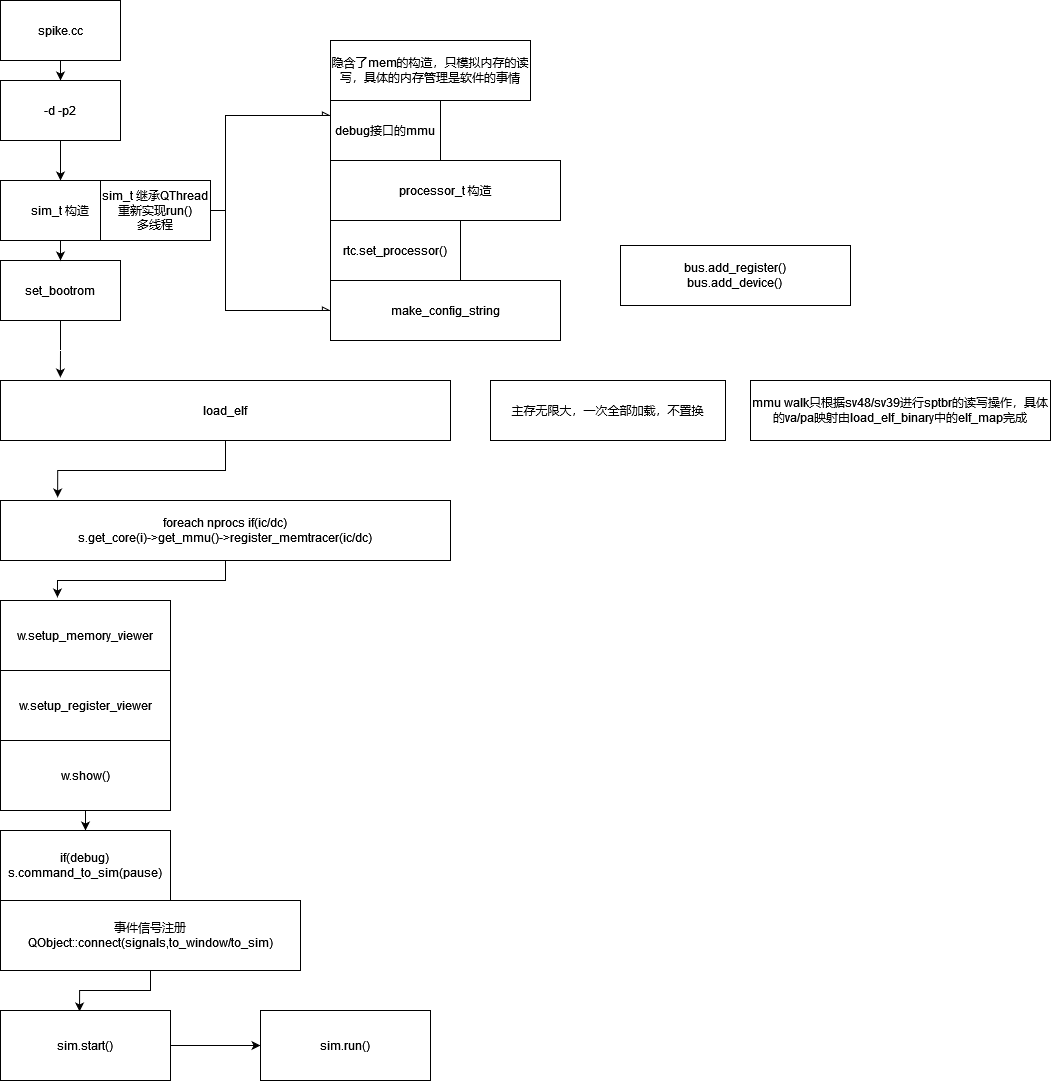

The diagram above was exported from draw.io. Its source (the exported page's mxGraphModel, read from the mxfile embedded in the PNG):
<mxGraphModel dx="2062" dy="1112" grid="1" gridSize="10" guides="1" tooltips="1" connect="1" arrows="1" fold="1" page="1" pageScale="1" pageWidth="827" pageHeight="1169" math="0" shadow="0">
  <root>
    <mxCell id="0" />
    <mxCell id="1" parent="0" />
    <mxCell id="FIySClJUXOT9RO7qsQ9i-23" style="edgeStyle=orthogonalEdgeStyle;rounded=0;orthogonalLoop=1;jettySize=auto;html=1;entryX=0.5;entryY=0;entryDx=0;entryDy=0;" edge="1" parent="1" source="FIySClJUXOT9RO7qsQ9i-1" target="FIySClJUXOT9RO7qsQ9i-3">
      <mxGeometry relative="1" as="geometry" />
    </mxCell>
    <mxCell id="FIySClJUXOT9RO7qsQ9i-1" value="spike.cc" style="rounded=0;whiteSpace=wrap;html=1;" vertex="1" parent="1">
      <mxGeometry x="40" y="280" width="120" height="60" as="geometry" />
    </mxCell>
    <mxCell id="FIySClJUXOT9RO7qsQ9i-26" style="edgeStyle=orthogonalEdgeStyle;rounded=0;orthogonalLoop=1;jettySize=auto;html=1;entryX=0.335;entryY=-0.043;entryDx=0;entryDy=0;entryPerimeter=0;" edge="1" parent="1" source="FIySClJUXOT9RO7qsQ9i-2" target="FIySClJUXOT9RO7qsQ9i-6">
      <mxGeometry relative="1" as="geometry" />
    </mxCell>
    <mxCell id="FIySClJUXOT9RO7qsQ9i-2" value="&lt;div&gt;foreach nprocs if(ic/dc)&lt;br&gt;&lt;/div&gt;&lt;div&gt;s.get_core(i)-&amp;gt;get_mmu()-&amp;gt;register_memtracer(ic/dc)&lt;/div&gt;" style="rounded=0;whiteSpace=wrap;html=1;" vertex="1" parent="1">
      <mxGeometry x="40" y="780" width="450" height="60" as="geometry" />
    </mxCell>
    <mxCell id="FIySClJUXOT9RO7qsQ9i-28" style="edgeStyle=orthogonalEdgeStyle;rounded=0;orthogonalLoop=1;jettySize=auto;html=1;entryX=0.5;entryY=0;entryDx=0;entryDy=0;" edge="1" parent="1" source="FIySClJUXOT9RO7qsQ9i-3" target="FIySClJUXOT9RO7qsQ9i-5">
      <mxGeometry relative="1" as="geometry">
        <mxPoint x="100" y="450" as="targetPoint" />
      </mxGeometry>
    </mxCell>
    <mxCell id="FIySClJUXOT9RO7qsQ9i-3" value="-d -p2" style="rounded=0;whiteSpace=wrap;html=1;" vertex="1" parent="1">
      <mxGeometry x="40" y="360" width="120" height="60" as="geometry" />
    </mxCell>
    <mxCell id="FIySClJUXOT9RO7qsQ9i-24" style="edgeStyle=orthogonalEdgeStyle;rounded=0;orthogonalLoop=1;jettySize=auto;html=1;entryX=0.133;entryY=-0.05;entryDx=0;entryDy=0;entryPerimeter=0;" edge="1" parent="1" source="FIySClJUXOT9RO7qsQ9i-4" target="FIySClJUXOT9RO7qsQ9i-13">
      <mxGeometry relative="1" as="geometry" />
    </mxCell>
    <mxCell id="FIySClJUXOT9RO7qsQ9i-4" value="set_bootrom" style="rounded=0;whiteSpace=wrap;html=1;" vertex="1" parent="1">
      <mxGeometry x="40" y="540" width="120" height="60" as="geometry" />
    </mxCell>
    <mxCell id="FIySClJUXOT9RO7qsQ9i-18" style="edgeStyle=orthogonalEdgeStyle;rounded=0;orthogonalLoop=1;jettySize=auto;html=1;entryX=0;entryY=0.25;entryDx=0;entryDy=0;endArrow=async;endFill=0;" edge="1" parent="1" source="FIySClJUXOT9RO7qsQ9i-5" target="FIySClJUXOT9RO7qsQ9i-14">
      <mxGeometry relative="1" as="geometry" />
    </mxCell>
    <mxCell id="FIySClJUXOT9RO7qsQ9i-19" style="edgeStyle=orthogonalEdgeStyle;rounded=0;orthogonalLoop=1;jettySize=auto;html=1;entryX=0;entryY=0.5;entryDx=0;entryDy=0;endArrow=async;endFill=0;" edge="1" parent="1" source="FIySClJUXOT9RO7qsQ9i-5" target="FIySClJUXOT9RO7qsQ9i-17">
      <mxGeometry relative="1" as="geometry" />
    </mxCell>
    <mxCell id="FIySClJUXOT9RO7qsQ9i-30" style="edgeStyle=orthogonalEdgeStyle;rounded=0;orthogonalLoop=1;jettySize=auto;html=1;entryX=0.5;entryY=0;entryDx=0;entryDy=0;" edge="1" parent="1" source="FIySClJUXOT9RO7qsQ9i-5" target="FIySClJUXOT9RO7qsQ9i-4">
      <mxGeometry relative="1" as="geometry" />
    </mxCell>
    <mxCell id="FIySClJUXOT9RO7qsQ9i-5" value="sim_t 构造" style="rounded=0;whiteSpace=wrap;html=1;" vertex="1" parent="1">
      <mxGeometry x="40" y="460" width="120" height="60" as="geometry" />
    </mxCell>
    <mxCell id="FIySClJUXOT9RO7qsQ9i-6" value="w.setup_memory_viewer" style="rounded=0;whiteSpace=wrap;html=1;" vertex="1" parent="1">
      <mxGeometry x="40" y="880" width="170" height="70" as="geometry" />
    </mxCell>
    <mxCell id="FIySClJUXOT9RO7qsQ9i-7" value="w.setup_register_viewer" style="rounded=0;whiteSpace=wrap;html=1;" vertex="1" parent="1">
      <mxGeometry x="40" y="950" width="170" height="70" as="geometry" />
    </mxCell>
    <mxCell id="FIySClJUXOT9RO7qsQ9i-31" style="edgeStyle=orthogonalEdgeStyle;rounded=0;orthogonalLoop=1;jettySize=auto;html=1;entryX=0.5;entryY=0;entryDx=0;entryDy=0;endArrow=classic;endFill=1;" edge="1" parent="1" source="FIySClJUXOT9RO7qsQ9i-8" target="FIySClJUXOT9RO7qsQ9i-9">
      <mxGeometry relative="1" as="geometry" />
    </mxCell>
    <mxCell id="FIySClJUXOT9RO7qsQ9i-8" value="w.show()" style="rounded=0;whiteSpace=wrap;html=1;" vertex="1" parent="1">
      <mxGeometry x="40" y="1020" width="170" height="70" as="geometry" />
    </mxCell>
    <mxCell id="FIySClJUXOT9RO7qsQ9i-9" value="&lt;div&gt;if(debug)&lt;/div&gt;&lt;div&gt;s.command_to_sim(pause)&lt;br&gt;&lt;/div&gt;" style="rounded=0;whiteSpace=wrap;html=1;" vertex="1" parent="1">
      <mxGeometry x="40" y="1110" width="170" height="70" as="geometry" />
    </mxCell>
    <mxCell id="FIySClJUXOT9RO7qsQ9i-33" style="edgeStyle=orthogonalEdgeStyle;rounded=0;orthogonalLoop=1;jettySize=auto;html=1;entryX=0.465;entryY=0.014;entryDx=0;entryDy=0;entryPerimeter=0;endArrow=classic;endFill=1;" edge="1" parent="1" source="FIySClJUXOT9RO7qsQ9i-10" target="FIySClJUXOT9RO7qsQ9i-11">
      <mxGeometry relative="1" as="geometry" />
    </mxCell>
    <mxCell id="FIySClJUXOT9RO7qsQ9i-10" value="事件信号注册QObject::connect(signals,to_window/to_sim)" style="rounded=0;whiteSpace=wrap;html=1;" vertex="1" parent="1">
      <mxGeometry x="40" y="1180" width="300" height="70" as="geometry" />
    </mxCell>
    <mxCell id="FIySClJUXOT9RO7qsQ9i-20" style="edgeStyle=orthogonalEdgeStyle;rounded=0;orthogonalLoop=1;jettySize=auto;html=1;" edge="1" parent="1" source="FIySClJUXOT9RO7qsQ9i-11">
      <mxGeometry relative="1" as="geometry">
        <mxPoint x="300" y="1325" as="targetPoint" />
      </mxGeometry>
    </mxCell>
    <mxCell id="FIySClJUXOT9RO7qsQ9i-11" value="sim.start()" style="rounded=0;whiteSpace=wrap;html=1;" vertex="1" parent="1">
      <mxGeometry x="40" y="1290" width="170" height="70" as="geometry" />
    </mxCell>
    <mxCell id="FIySClJUXOT9RO7qsQ9i-12" value="&lt;div&gt;sim_t 继承QThread&lt;/div&gt;&lt;div&gt;重新实现run()&lt;/div&gt;&lt;div&gt;多线程&lt;br&gt;&lt;/div&gt;" style="rounded=0;whiteSpace=wrap;html=1;" vertex="1" parent="1">
      <mxGeometry x="140" y="460" width="110" height="60" as="geometry" />
    </mxCell>
    <mxCell id="FIySClJUXOT9RO7qsQ9i-25" style="edgeStyle=orthogonalEdgeStyle;rounded=0;orthogonalLoop=1;jettySize=auto;html=1;entryX=0.127;entryY=-0.05;entryDx=0;entryDy=0;entryPerimeter=0;" edge="1" parent="1" source="FIySClJUXOT9RO7qsQ9i-13" target="FIySClJUXOT9RO7qsQ9i-2">
      <mxGeometry relative="1" as="geometry" />
    </mxCell>
    <mxCell id="FIySClJUXOT9RO7qsQ9i-13" value="load_elf" style="rounded=0;whiteSpace=wrap;html=1;" vertex="1" parent="1">
      <mxGeometry x="40" y="660" width="450" height="60" as="geometry" />
    </mxCell>
    <mxCell id="FIySClJUXOT9RO7qsQ9i-14" value="debug接口的mmu" style="rounded=0;whiteSpace=wrap;html=1;" vertex="1" parent="1">
      <mxGeometry x="370" y="380" width="110" height="60" as="geometry" />
    </mxCell>
    <mxCell id="FIySClJUXOT9RO7qsQ9i-15" value="processor_t 构造" style="rounded=0;whiteSpace=wrap;html=1;" vertex="1" parent="1">
      <mxGeometry x="370" y="440" width="230" height="60" as="geometry" />
    </mxCell>
    <mxCell id="FIySClJUXOT9RO7qsQ9i-16" value="rtc.set_processor()" style="rounded=0;whiteSpace=wrap;html=1;" vertex="1" parent="1">
      <mxGeometry x="370" y="500" width="130" height="60" as="geometry" />
    </mxCell>
    <mxCell id="FIySClJUXOT9RO7qsQ9i-17" value="make_config_string" style="rounded=0;whiteSpace=wrap;html=1;" vertex="1" parent="1">
      <mxGeometry x="370" y="560" width="230" height="60" as="geometry" />
    </mxCell>
    <mxCell id="FIySClJUXOT9RO7qsQ9i-21" value="sim.run()" style="rounded=0;whiteSpace=wrap;html=1;" vertex="1" parent="1">
      <mxGeometry x="300" y="1290" width="170" height="70" as="geometry" />
    </mxCell>
    <mxCell id="FIySClJUXOT9RO7qsQ9i-22" value="&lt;div&gt;bus.add_register()&lt;/div&gt;&lt;div&gt;bus.add_device()&lt;br&gt;&lt;/div&gt;" style="rounded=0;whiteSpace=wrap;html=1;" vertex="1" parent="1">
      <mxGeometry x="660" y="525" width="230" height="60" as="geometry" />
    </mxCell>
    <mxCell id="FIySClJUXOT9RO7qsQ9i-34" value="主存无限大，一次全部加载，不置换" style="rounded=0;whiteSpace=wrap;html=1;" vertex="1" parent="1">
      <mxGeometry x="530" y="660" width="235" height="60" as="geometry" />
    </mxCell>
    <mxCell id="FIySClJUXOT9RO7qsQ9i-35" value="mmu walk只根据sv48/sv39进行sptbr的读写操作，具体的va/pa映射由load_elf_binary中的elf_map完成" style="rounded=0;whiteSpace=wrap;html=1;" vertex="1" parent="1">
      <mxGeometry x="790" y="660" width="300" height="60" as="geometry" />
    </mxCell>
    <mxCell id="FIySClJUXOT9RO7qsQ9i-36" value="隐含了mem的构造，只模拟内存的读写，具体的内存管理是软件的事情" style="rounded=0;whiteSpace=wrap;html=1;" vertex="1" parent="1">
      <mxGeometry x="370" y="320" width="200" height="60" as="geometry" />
    </mxCell>
  </root>
</mxGraphModel>